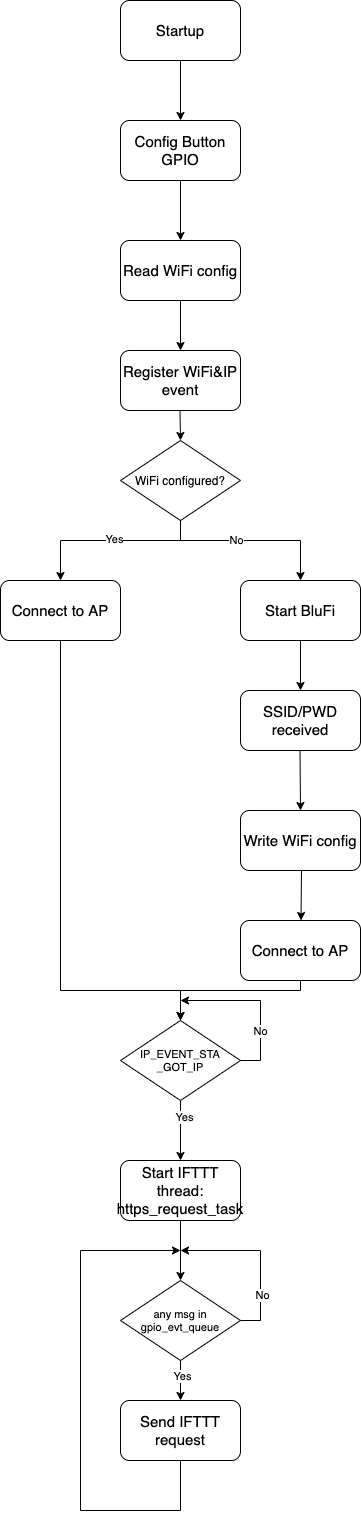

The diagram above was exported from draw.io. Its source (the exported page's mxGraphModel, read from the mxfile embedded in the PNG):
<mxGraphModel dx="1113" dy="824" grid="1" gridSize="10" guides="1" tooltips="1" connect="1" arrows="1" fold="1" page="1" pageScale="1" pageWidth="850" pageHeight="1100" math="0" shadow="0">
  <root>
    <mxCell id="0" />
    <mxCell id="1" parent="0" />
    <mxCell id="NUj3jT6myOq_VAUkeV-U-1" value="Startup" style="rounded=1;whiteSpace=wrap;html=1;fontSize=15;" parent="1" vertex="1">
      <mxGeometry x="160" y="80" width="120" height="60" as="geometry" />
    </mxCell>
    <mxCell id="NUj3jT6myOq_VAUkeV-U-2" value="Config Button GPIO" style="rounded=1;whiteSpace=wrap;html=1;fontSize=15;" parent="1" vertex="1">
      <mxGeometry x="160" y="200" width="120" height="60" as="geometry" />
    </mxCell>
    <mxCell id="Gr-xG3nSFg24Db5qVeUL-1" value="Read WiFi config" style="rounded=1;whiteSpace=wrap;html=1;fontSize=15;" vertex="1" parent="1">
      <mxGeometry x="160" y="320" width="120" height="60" as="geometry" />
    </mxCell>
    <mxCell id="Gr-xG3nSFg24Db5qVeUL-2" value="WiFi configured?" style="rhombus;whiteSpace=wrap;html=1;" vertex="1" parent="1">
      <mxGeometry x="160" y="520" width="120" height="80" as="geometry" />
    </mxCell>
    <mxCell id="Gr-xG3nSFg24Db5qVeUL-3" value="Start BluFi" style="rounded=1;whiteSpace=wrap;html=1;fontSize=15;" vertex="1" parent="1">
      <mxGeometry x="280" y="660" width="120" height="60" as="geometry" />
    </mxCell>
    <mxCell id="Gr-xG3nSFg24Db5qVeUL-4" value="Connect to AP" style="rounded=1;whiteSpace=wrap;html=1;fontSize=15;" vertex="1" parent="1">
      <mxGeometry x="40" y="660" width="120" height="60" as="geometry" />
    </mxCell>
    <mxCell id="Gr-xG3nSFg24Db5qVeUL-5" value="Register WiFi&amp;amp;IP event" style="rounded=1;whiteSpace=wrap;html=1;fontSize=15;" vertex="1" parent="1">
      <mxGeometry x="160" y="430" width="120" height="60" as="geometry" />
    </mxCell>
    <mxCell id="Gr-xG3nSFg24Db5qVeUL-6" value="SSID/PWD received" style="rounded=1;whiteSpace=wrap;html=1;fontSize=15;" vertex="1" parent="1">
      <mxGeometry x="280" y="770" width="120" height="60" as="geometry" />
    </mxCell>
    <mxCell id="Gr-xG3nSFg24Db5qVeUL-7" value="Connect to AP" style="rounded=1;whiteSpace=wrap;html=1;fontSize=15;" vertex="1" parent="1">
      <mxGeometry x="280" y="1000" width="120" height="60" as="geometry" />
    </mxCell>
    <mxCell id="Gr-xG3nSFg24Db5qVeUL-8" value="Start IFTTT thread: https_request_task" style="rounded=1;whiteSpace=wrap;html=1;fontSize=15;" vertex="1" parent="1">
      <mxGeometry x="160" y="1240" width="120" height="60" as="geometry" />
    </mxCell>
    <mxCell id="Gr-xG3nSFg24Db5qVeUL-9" value="Write WiFi config" style="rounded=1;whiteSpace=wrap;html=1;fontSize=15;" vertex="1" parent="1">
      <mxGeometry x="280" y="890" width="120" height="60" as="geometry" />
    </mxCell>
    <mxCell id="Gr-xG3nSFg24Db5qVeUL-10" value="&lt;span style=&quot;font-size: 11px;&quot;&gt;IP_EVENT_STA&lt;/span&gt;&lt;br style=&quot;font-size: 11px;&quot;&gt;&lt;span style=&quot;font-size: 11px;&quot;&gt;_GOT_IP&lt;/span&gt;" style="rhombus;whiteSpace=wrap;html=1;fontSize=11;" vertex="1" parent="1">
      <mxGeometry x="160" y="1100" width="120" height="80" as="geometry" />
    </mxCell>
    <mxCell id="Gr-xG3nSFg24Db5qVeUL-11" value="any msg in gpio_evt_queue" style="rhombus;whiteSpace=wrap;html=1;fontSize=11;" vertex="1" parent="1">
      <mxGeometry x="160" y="1360" width="120" height="80" as="geometry" />
    </mxCell>
    <mxCell id="Gr-xG3nSFg24Db5qVeUL-12" value="Send IFTTT request" style="rounded=1;whiteSpace=wrap;html=1;fontSize=15;" vertex="1" parent="1">
      <mxGeometry x="160" y="1480" width="120" height="60" as="geometry" />
    </mxCell>
    <mxCell id="Gr-xG3nSFg24Db5qVeUL-13" value="" style="endArrow=classic;html=1;rounded=0;fontSize=11;exitX=0.5;exitY=1;exitDx=0;exitDy=0;" edge="1" parent="1" source="NUj3jT6myOq_VAUkeV-U-2" target="Gr-xG3nSFg24Db5qVeUL-1">
      <mxGeometry width="50" height="50" relative="1" as="geometry">
        <mxPoint x="430" y="580" as="sourcePoint" />
        <mxPoint x="480" y="530" as="targetPoint" />
      </mxGeometry>
    </mxCell>
    <mxCell id="Gr-xG3nSFg24Db5qVeUL-14" value="" style="endArrow=classic;html=1;rounded=0;fontSize=11;exitX=0.5;exitY=1;exitDx=0;exitDy=0;entryX=0.5;entryY=0;entryDx=0;entryDy=0;" edge="1" parent="1" source="Gr-xG3nSFg24Db5qVeUL-1" target="Gr-xG3nSFg24Db5qVeUL-5">
      <mxGeometry width="50" height="50" relative="1" as="geometry">
        <mxPoint x="390" y="520" as="sourcePoint" />
        <mxPoint x="440" y="470" as="targetPoint" />
      </mxGeometry>
    </mxCell>
    <mxCell id="Gr-xG3nSFg24Db5qVeUL-15" value="" style="endArrow=classic;html=1;rounded=0;fontSize=11;exitX=0.5;exitY=1;exitDx=0;exitDy=0;" edge="1" parent="1">
      <mxGeometry width="50" height="50" relative="1" as="geometry">
        <mxPoint x="219.5" y="490" as="sourcePoint" />
        <mxPoint x="220" y="520" as="targetPoint" />
      </mxGeometry>
    </mxCell>
    <mxCell id="Gr-xG3nSFg24Db5qVeUL-16" value="" style="endArrow=classic;html=1;rounded=0;fontSize=11;exitX=0.5;exitY=1;exitDx=0;exitDy=0;entryX=0.5;entryY=0;entryDx=0;entryDy=0;" edge="1" parent="1" source="Gr-xG3nSFg24Db5qVeUL-2" target="Gr-xG3nSFg24Db5qVeUL-3">
      <mxGeometry width="50" height="50" relative="1" as="geometry">
        <mxPoint x="200" y="650" as="sourcePoint" />
        <mxPoint x="250" y="600" as="targetPoint" />
        <Array as="points">
          <mxPoint x="220" y="620" />
          <mxPoint x="340" y="620" />
        </Array>
      </mxGeometry>
    </mxCell>
    <mxCell id="Gr-xG3nSFg24Db5qVeUL-35" value="No" style="edgeLabel;html=1;align=center;verticalAlign=middle;resizable=0;points=[];fontSize=11;" vertex="1" connectable="0" parent="Gr-xG3nSFg24Db5qVeUL-16">
      <mxGeometry x="-0.1614" y="1" relative="1" as="geometry">
        <mxPoint as="offset" />
      </mxGeometry>
    </mxCell>
    <mxCell id="Gr-xG3nSFg24Db5qVeUL-17" value="" style="endArrow=classic;html=1;rounded=0;fontSize=11;entryX=0.5;entryY=0;entryDx=0;entryDy=0;" edge="1" parent="1" target="Gr-xG3nSFg24Db5qVeUL-4">
      <mxGeometry width="50" height="50" relative="1" as="geometry">
        <mxPoint x="220" y="600" as="sourcePoint" />
        <mxPoint x="220" y="670" as="targetPoint" />
        <Array as="points">
          <mxPoint x="220" y="620" />
          <mxPoint x="100" y="620" />
        </Array>
      </mxGeometry>
    </mxCell>
    <mxCell id="Gr-xG3nSFg24Db5qVeUL-34" value="Yes" style="edgeLabel;html=1;align=center;verticalAlign=middle;resizable=0;points=[];fontSize=11;" vertex="1" connectable="0" parent="Gr-xG3nSFg24Db5qVeUL-17">
      <mxGeometry x="-0.0346" y="-2" relative="1" as="geometry">
        <mxPoint as="offset" />
      </mxGeometry>
    </mxCell>
    <mxCell id="Gr-xG3nSFg24Db5qVeUL-18" value="" style="endArrow=classic;html=1;rounded=0;fontSize=11;exitX=0.5;exitY=1;exitDx=0;exitDy=0;entryX=0.5;entryY=0;entryDx=0;entryDy=0;" edge="1" parent="1" source="Gr-xG3nSFg24Db5qVeUL-3" target="Gr-xG3nSFg24Db5qVeUL-6">
      <mxGeometry width="50" height="50" relative="1" as="geometry">
        <mxPoint x="120" y="850" as="sourcePoint" />
        <mxPoint x="170" y="800" as="targetPoint" />
      </mxGeometry>
    </mxCell>
    <mxCell id="Gr-xG3nSFg24Db5qVeUL-19" value="" style="endArrow=classic;html=1;rounded=0;fontSize=11;exitX=0.5;exitY=1;exitDx=0;exitDy=0;" edge="1" parent="1">
      <mxGeometry width="50" height="50" relative="1" as="geometry">
        <mxPoint x="339.5" y="830" as="sourcePoint" />
        <mxPoint x="340" y="890" as="targetPoint" />
      </mxGeometry>
    </mxCell>
    <mxCell id="Gr-xG3nSFg24Db5qVeUL-20" value="" style="endArrow=classic;html=1;rounded=0;fontSize=11;entryX=0.5;entryY=0;entryDx=0;entryDy=0;" edge="1" parent="1">
      <mxGeometry width="50" height="50" relative="1" as="geometry">
        <mxPoint x="341" y="950" as="sourcePoint" />
        <mxPoint x="340.5" y="1000" as="targetPoint" />
      </mxGeometry>
    </mxCell>
    <mxCell id="Gr-xG3nSFg24Db5qVeUL-21" value="" style="endArrow=classic;html=1;rounded=0;fontSize=11;exitX=0.5;exitY=1;exitDx=0;exitDy=0;entryX=0.5;entryY=0;entryDx=0;entryDy=0;" edge="1" parent="1" source="Gr-xG3nSFg24Db5qVeUL-4" target="Gr-xG3nSFg24Db5qVeUL-10">
      <mxGeometry width="50" height="50" relative="1" as="geometry">
        <mxPoint x="40" y="850" as="sourcePoint" />
        <mxPoint x="90" y="800" as="targetPoint" />
        <Array as="points">
          <mxPoint x="100" y="1070" />
          <mxPoint x="220" y="1070" />
        </Array>
      </mxGeometry>
    </mxCell>
    <mxCell id="Gr-xG3nSFg24Db5qVeUL-22" value="" style="endArrow=classic;html=1;rounded=0;fontSize=11;exitX=0.5;exitY=1;exitDx=0;exitDy=0;" edge="1" parent="1" source="Gr-xG3nSFg24Db5qVeUL-7">
      <mxGeometry width="50" height="50" relative="1" as="geometry">
        <mxPoint x="620" y="990" as="sourcePoint" />
        <mxPoint x="220" y="1100" as="targetPoint" />
        <Array as="points">
          <mxPoint x="340" y="1070" />
          <mxPoint x="220" y="1070" />
        </Array>
      </mxGeometry>
    </mxCell>
    <mxCell id="Gr-xG3nSFg24Db5qVeUL-23" value="" style="endArrow=classic;html=1;rounded=0;fontSize=11;exitX=1;exitY=0.5;exitDx=0;exitDy=0;" edge="1" parent="1" source="Gr-xG3nSFg24Db5qVeUL-10">
      <mxGeometry width="50" height="50" relative="1" as="geometry">
        <mxPoint x="360" y="1190" as="sourcePoint" />
        <mxPoint x="220" y="1080" as="targetPoint" />
        <Array as="points">
          <mxPoint x="300" y="1140" />
          <mxPoint x="300" y="1080" />
        </Array>
      </mxGeometry>
    </mxCell>
    <mxCell id="Gr-xG3nSFg24Db5qVeUL-33" value="No" style="edgeLabel;html=1;align=center;verticalAlign=middle;resizable=0;points=[];fontSize=11;" vertex="1" connectable="0" parent="Gr-xG3nSFg24Db5qVeUL-23">
      <mxGeometry x="-0.3809" y="1" relative="1" as="geometry">
        <mxPoint as="offset" />
      </mxGeometry>
    </mxCell>
    <mxCell id="Gr-xG3nSFg24Db5qVeUL-24" value="" style="endArrow=classic;html=1;rounded=0;fontSize=11;exitX=0.5;exitY=1;exitDx=0;exitDy=0;entryX=0.5;entryY=0;entryDx=0;entryDy=0;" edge="1" parent="1" source="Gr-xG3nSFg24Db5qVeUL-10" target="Gr-xG3nSFg24Db5qVeUL-8">
      <mxGeometry width="50" height="50" relative="1" as="geometry">
        <mxPoint x="390" y="1260" as="sourcePoint" />
        <mxPoint x="440" y="1210" as="targetPoint" />
      </mxGeometry>
    </mxCell>
    <mxCell id="Gr-xG3nSFg24Db5qVeUL-32" value="Yes" style="edgeLabel;html=1;align=center;verticalAlign=middle;resizable=0;points=[];fontSize=11;" vertex="1" connectable="0" parent="Gr-xG3nSFg24Db5qVeUL-24">
      <mxGeometry x="-0.4549" y="3" relative="1" as="geometry">
        <mxPoint as="offset" />
      </mxGeometry>
    </mxCell>
    <mxCell id="Gr-xG3nSFg24Db5qVeUL-25" value="" style="endArrow=classic;html=1;rounded=0;fontSize=11;exitX=0.5;exitY=1;exitDx=0;exitDy=0;entryX=0.5;entryY=0;entryDx=0;entryDy=0;" edge="1" parent="1" source="Gr-xG3nSFg24Db5qVeUL-8" target="Gr-xG3nSFg24Db5qVeUL-11">
      <mxGeometry width="50" height="50" relative="1" as="geometry">
        <mxPoint x="410" y="1410" as="sourcePoint" />
        <mxPoint x="460" y="1360" as="targetPoint" />
      </mxGeometry>
    </mxCell>
    <mxCell id="Gr-xG3nSFg24Db5qVeUL-26" value="" style="endArrow=classic;html=1;rounded=0;fontSize=11;exitX=1;exitY=0.5;exitDx=0;exitDy=0;" edge="1" parent="1" source="Gr-xG3nSFg24Db5qVeUL-11">
      <mxGeometry width="50" height="50" relative="1" as="geometry">
        <mxPoint x="360" y="1420" as="sourcePoint" />
        <mxPoint x="220" y="1330" as="targetPoint" />
        <Array as="points">
          <mxPoint x="300" y="1400" />
          <mxPoint x="300" y="1330" />
        </Array>
      </mxGeometry>
    </mxCell>
    <mxCell id="Gr-xG3nSFg24Db5qVeUL-30" value="No" style="edgeLabel;html=1;align=center;verticalAlign=middle;resizable=0;points=[];fontSize=11;" vertex="1" connectable="0" parent="Gr-xG3nSFg24Db5qVeUL-26">
      <mxGeometry x="-0.4588" y="-1" relative="1" as="geometry">
        <mxPoint as="offset" />
      </mxGeometry>
    </mxCell>
    <mxCell id="Gr-xG3nSFg24Db5qVeUL-27" value="" style="endArrow=classic;html=1;rounded=0;fontSize=11;exitX=0.5;exitY=1;exitDx=0;exitDy=0;entryX=0.5;entryY=0;entryDx=0;entryDy=0;" edge="1" parent="1" source="Gr-xG3nSFg24Db5qVeUL-11" target="Gr-xG3nSFg24Db5qVeUL-12">
      <mxGeometry width="50" height="50" relative="1" as="geometry">
        <mxPoint x="410" y="1530" as="sourcePoint" />
        <mxPoint x="460" y="1480" as="targetPoint" />
      </mxGeometry>
    </mxCell>
    <mxCell id="Gr-xG3nSFg24Db5qVeUL-31" value="Yes" style="edgeLabel;html=1;align=center;verticalAlign=middle;resizable=0;points=[];fontSize=11;" vertex="1" connectable="0" parent="Gr-xG3nSFg24Db5qVeUL-27">
      <mxGeometry x="-0.2412" y="1" relative="1" as="geometry">
        <mxPoint as="offset" />
      </mxGeometry>
    </mxCell>
    <mxCell id="Gr-xG3nSFg24Db5qVeUL-28" value="" style="endArrow=classic;html=1;rounded=0;fontSize=11;exitX=0.5;exitY=1;exitDx=0;exitDy=0;" edge="1" parent="1" source="Gr-xG3nSFg24Db5qVeUL-12">
      <mxGeometry width="50" height="50" relative="1" as="geometry">
        <mxPoint x="210" y="1580" as="sourcePoint" />
        <mxPoint x="220" y="1330" as="targetPoint" />
        <Array as="points">
          <mxPoint x="220" y="1590" />
          <mxPoint x="120" y="1590" />
          <mxPoint x="120" y="1330" />
        </Array>
      </mxGeometry>
    </mxCell>
    <mxCell id="Gr-xG3nSFg24Db5qVeUL-36" value="" style="endArrow=classic;html=1;rounded=0;fontSize=11;exitX=0.5;exitY=1;exitDx=0;exitDy=0;entryX=0.5;entryY=0;entryDx=0;entryDy=0;" edge="1" parent="1" source="NUj3jT6myOq_VAUkeV-U-1" target="NUj3jT6myOq_VAUkeV-U-2">
      <mxGeometry width="50" height="50" relative="1" as="geometry">
        <mxPoint x="400" y="360" as="sourcePoint" />
        <mxPoint x="450" y="310" as="targetPoint" />
      </mxGeometry>
    </mxCell>
  </root>
</mxGraphModel>